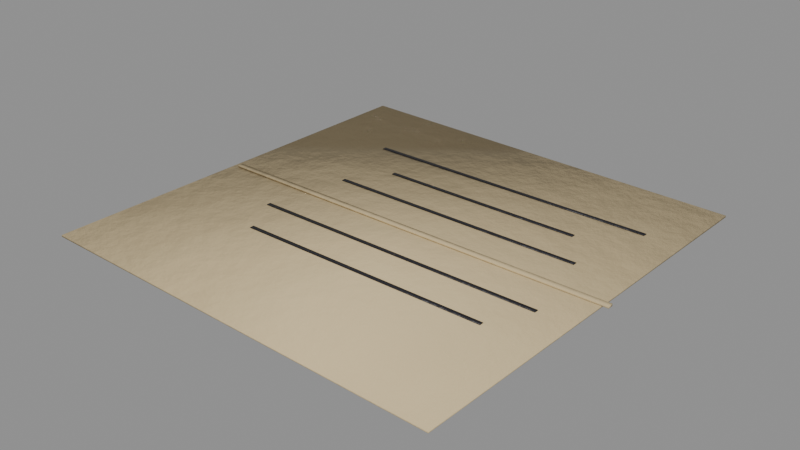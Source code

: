 # Source: story_f1_nowater.blend  (saved by Blender 5.0.119; exported with 4.5.12 LTS)
import bpy
from mathutils import Matrix  # noqa: F401  (used for matrix-valued properties, if any)

bpy.ops.wm.read_factory_settings(use_empty=True)
scene = bpy.context.scene
scene.name = 'story_f1_nowater'

# ---- collections
col_story_f1_nowater = bpy.data.collections.new('story_f1_nowater'); scene.collection.children.link(col_story_f1_nowater)

# ---- materials (node trees are filled in below, after node groups)
mat_paperold = bpy.data.materials.new('PaperOld')
mat_blackpaint = bpy.data.materials.new('BlackPaint')

# ---- material node trees
mat_paperold.use_nodes = True; mat_paperold.node_tree.nodes.clear()
_N = mat_paperold.node_tree.nodes; _L = mat_paperold.node_tree.links
n0 = _N.new('ShaderNodeBsdfPrincipled'); n0.name = 'Principled BSDF'; n0.location = (-200, 100)
n0.inputs[2].default_value = 0.9
n1 = _N.new('ShaderNodeOutputMaterial'); n1.name = 'Material Output'; n1.location = (200, 100)
n2 = _N.new('ShaderNodeTexCoord'); n2.name = 'Texture Coordinate'; n2.location = (0, 0)
n3 = _N.new('ShaderNodeMapping'); n3.name = 'Mapping'; n3.location = (0, 0)
n4 = _N.new('ShaderNodeTexNoise'); n4.name = 'Noise Texture'; n4.location = (0, 0)
n4.width = 145
n4.inputs[2].default_value = 2.2
n4.inputs[3].default_value = 3.0
n5 = _N.new('ShaderNodeValToRGB'); n5.name = 'Color Ramp'; n5.location = (0, 0)
while len(n5.color_ramp.elements) > 1: n5.color_ramp.elements.remove(n5.color_ramp.elements[-1])
n5.color_ramp.elements[0].position = 0.3; n5.color_ramp.elements[0].color = (0.4909, 0.3879, 0.216, 1.0)
_e = n5.color_ramp.elements.new(0.5); _e.color = (0.5776, 0.4564, 0.2542, 1.0)
_e = n5.color_ramp.elements.new(0.72); _e.color = (0.7162, 0.5659, 0.3151, 1.0)
n6 = _N.new('ShaderNodeSeparateXYZ'); n6.name = 'Separate XYZ'; n6.location = (0, 0)
n7 = _N.new('ShaderNodeMath'); n7.name = 'Math'; n7.location = (0, 0)
n7.operation = 'SUBTRACT'
n7.use_clamp = True
n7.inputs[0].default_value = 0.45
n8 = _N.new('ShaderNodeTexNoise'); n8.name = 'Noise Texture.001'; n8.location = (0, 0)
n8.width = 145
n8.inputs[3].default_value = 5.0
n8.inputs[4].default_value = 0.6
n9 = _N.new('ShaderNodeMath'); n9.name = 'Math.001'; n9.location = (0, 0)
n9.operation = 'MULTIPLY'
n9.inputs[1].default_value = 1.2
n10 = _N.new('ShaderNodeMath'); n10.name = 'Math.002'; n10.location = (0, 0)
n10.operation = 'MULTIPLY'
n11 = _N.new('ShaderNodeMath'); n11.name = 'Math.003'; n11.location = (0, 0)
n12 = _N.new('ShaderNodeMath'); n12.name = 'Math.004'; n12.location = (0, 0)
n12.operation = 'MULTIPLY'
n12.use_clamp = True
n12.inputs[1].default_value = 0.3
n13 = _N.new('ShaderNodeValToRGB'); n13.name = 'Color Ramp.001'; n13.location = (0, 0)
while len(n13.color_ramp.elements) > 1: n13.color_ramp.elements.remove(n13.color_ramp.elements[-1])
n13.color_ramp.elements[0].position = 0.45; n13.color_ramp.elements[0].color = (0.0, 0.0, 0.0, 1.0)
_e = n13.color_ramp.elements.new(0.95); _e.color = (0.85, 0.85, 0.85, 1.0)
n14 = _N.new('ShaderNodeMix'); n14.name = 'Mix'; n14.location = (0, 0)
n14.data_type = 'RGBA'
n14.inputs[7].default_value = (0.4793, 0.2961, 0.15, 1.0)
n15 = _N.new('ShaderNodeTexNoise'); n15.name = 'Noise Texture.002'; n15.location = (0, 0)
n15.width = 145
n15.inputs[2].default_value = 30.0
n15.inputs[3].default_value = 6.0
n15.inputs[4].default_value = 0.6
n16 = _N.new('ShaderNodeBump'); n16.name = 'Bump'; n16.location = (0, 0)
n16.inputs[0].default_value = 0.15
n16.inputs[1].default_value = 0.02
_L.new(n0.outputs[0], n1.inputs[0])
_L.new(n2.outputs[3], n3.inputs[0])
_L.new(n3.outputs[0], n4.inputs[0])
_L.new(n4.outputs[0], n5.inputs[0])
_L.new(n2.outputs[3], n6.inputs[0])
_L.new(n6.outputs[2], n7.inputs[1])
_L.new(n3.outputs[0], n8.inputs[0])
_L.new(n7.outputs[0], n9.inputs[0])
_L.new(n8.outputs[0], n10.inputs[0])
_L.new(n9.outputs[0], n11.inputs[0])
_L.new(n10.outputs[0], n11.inputs[1])
_L.new(n11.outputs[0], n12.inputs[0])
_L.new(n12.outputs[0], n13.inputs[0])
_L.new(n13.outputs[0], n14.inputs[0])
_L.new(n5.outputs[0], n14.inputs[6])
_L.new(n14.outputs[2], n0.inputs[0])
_L.new(n3.outputs[0], n15.inputs[0])
_L.new(n15.outputs[0], n16.inputs[3])
_L.new(n16.outputs[0], n0.inputs[5])
n1.is_active_output = True
mat_blackpaint.use_nodes = True; mat_blackpaint.node_tree.nodes.clear()
_N = mat_blackpaint.node_tree.nodes; _L = mat_blackpaint.node_tree.links
n0 = _N.new('ShaderNodeBsdfPrincipled'); n0.name = 'Principled BSDF'; n0.location = (-200, 100)
n0.inputs[1].default_value = 0.2
n0.inputs[2].default_value = 0.45
n1 = _N.new('ShaderNodeOutputMaterial'); n1.name = 'Material Output'; n1.location = (200, 100)
n2 = _N.new('ShaderNodeTexCoord'); n2.name = 'Texture Coordinate'; n2.location = (0, 0)
n3 = _N.new('ShaderNodeMapping'); n3.name = 'Mapping'; n3.location = (0, 0)
n4 = _N.new('ShaderNodeTexNoise'); n4.name = 'Noise Texture'; n4.location = (0, 0)
n4.width = 145
n4.inputs[2].default_value = 2.2
n4.inputs[3].default_value = 3.0
n5 = _N.new('ShaderNodeValToRGB'); n5.name = 'Color Ramp'; n5.location = (0, 0)
while len(n5.color_ramp.elements) > 1: n5.color_ramp.elements.remove(n5.color_ramp.elements[-1])
n5.color_ramp.elements[0].position = 0.3; n5.color_ramp.elements[0].color = (0.01429, 0.01293, 0.01725, 1.0)
_e = n5.color_ramp.elements.new(0.5); _e.color = (0.01681, 0.01521, 0.02029, 1.0)
_e = n5.color_ramp.elements.new(0.72); _e.color = (0.02084, 0.01886, 0.02516, 1.0)
n6 = _N.new('ShaderNodeTexNoise'); n6.name = 'Noise Texture.001'; n6.location = (0, 0)
n6.width = 145
n6.inputs[2].default_value = 9.0
n6.inputs[3].default_value = 6.0
n6.inputs[4].default_value = 0.7
n6.inputs[8].default_value = 0.3
n7 = _N.new('ShaderNodeValToRGB'); n7.name = 'Color Ramp.001'; n7.location = (0, 0)
while len(n7.color_ramp.elements) > 1: n7.color_ramp.elements.remove(n7.color_ramp.elements[-1])
n7.color_ramp.elements[0].position = 0.645; n7.color_ramp.elements[0].color = (0.0, 0.0, 0.0, 1.0)
_e = n7.color_ramp.elements.new(0.665); _e.color = (1.0, 1.0, 1.0, 1.0)
n8 = _N.new('ShaderNodeMix'); n8.name = 'Mix'; n8.location = (0, 0)
n8.data_type = 'RGBA'
n8.inputs[7].default_value = (0.07819, 0.0648, 0.05448, 1.0)
n9 = _N.new('ShaderNodeSeparateXYZ'); n9.name = 'Separate XYZ'; n9.location = (0, 0)
n10 = _N.new('ShaderNodeMath'); n10.name = 'Math'; n10.location = (0, 0)
n10.operation = 'SUBTRACT'
n10.use_clamp = True
n10.inputs[0].default_value = 0.45
n11 = _N.new('ShaderNodeTexNoise'); n11.name = 'Noise Texture.002'; n11.location = (0, 0)
n11.width = 145
n11.inputs[3].default_value = 5.0
n11.inputs[4].default_value = 0.6
n12 = _N.new('ShaderNodeMath'); n12.name = 'Math.001'; n12.location = (0, 0)
n12.operation = 'MULTIPLY'
n12.inputs[1].default_value = 1.2
n13 = _N.new('ShaderNodeMath'); n13.name = 'Math.002'; n13.location = (0, 0)
n13.operation = 'MULTIPLY'
n14 = _N.new('ShaderNodeMath'); n14.name = 'Math.003'; n14.location = (0, 0)
n15 = _N.new('ShaderNodeMath'); n15.name = 'Math.004'; n15.location = (0, 0)
n15.operation = 'MULTIPLY'
n15.use_clamp = True
n15.inputs[1].default_value = 0.4
n16 = _N.new('ShaderNodeValToRGB'); n16.name = 'Color Ramp.002'; n16.location = (0, 0)
while len(n16.color_ramp.elements) > 1: n16.color_ramp.elements.remove(n16.color_ramp.elements[-1])
n16.color_ramp.elements[0].position = 0.45; n16.color_ramp.elements[0].color = (0.0, 0.0, 0.0, 1.0)
_e = n16.color_ramp.elements.new(0.95); _e.color = (0.85, 0.85, 0.85, 1.0)
n17 = _N.new('ShaderNodeMix'); n17.name = 'Mix.001'; n17.location = (0, 0)
n17.data_type = 'RGBA'
n17.inputs[7].default_value = (0.4793, 0.2961, 0.15, 1.0)
n18 = _N.new('ShaderNodeTexNoise'); n18.name = 'Noise Texture.003'; n18.location = (0, 0)
n18.width = 145
n18.inputs[2].default_value = 30.0
n18.inputs[3].default_value = 6.0
n18.inputs[4].default_value = 0.6
n19 = _N.new('ShaderNodeBump'); n19.name = 'Bump'; n19.location = (0, 0)
n19.inputs[0].default_value = 0.25
n19.inputs[1].default_value = 0.02
_L.new(n0.outputs[0], n1.inputs[0])
_L.new(n2.outputs[3], n3.inputs[0])
_L.new(n3.outputs[0], n4.inputs[0])
_L.new(n4.outputs[0], n5.inputs[0])
_L.new(n3.outputs[0], n6.inputs[0])
_L.new(n6.outputs[0], n7.inputs[0])
_L.new(n7.outputs[0], n8.inputs[0])
_L.new(n5.outputs[0], n8.inputs[6])
_L.new(n2.outputs[3], n9.inputs[0])
_L.new(n9.outputs[2], n10.inputs[1])
_L.new(n3.outputs[0], n11.inputs[0])
_L.new(n10.outputs[0], n12.inputs[0])
_L.new(n11.outputs[0], n13.inputs[0])
_L.new(n12.outputs[0], n14.inputs[0])
_L.new(n13.outputs[0], n14.inputs[1])
_L.new(n14.outputs[0], n15.inputs[0])
_L.new(n15.outputs[0], n16.inputs[0])
_L.new(n16.outputs[0], n17.inputs[0])
_L.new(n8.outputs[2], n17.inputs[6])
_L.new(n17.outputs[2], n0.inputs[0])
_L.new(n3.outputs[0], n18.inputs[0])
_L.new(n18.outputs[0], n19.inputs[3])
_L.new(n19.outputs[0], n0.inputs[5])
n1.is_active_output = True

# ---- meshes
me_story_f1_nowater_body = bpy.data.meshes.new('story_f1_nowater_body')
me_story_f1_nowater_body.from_pydata([(0.1411, -0.1517, 0.0002), (0.1411, -0.1517, 0.0014), (0.1491, 0.1482, 0.0002), (0.1491, 0.1482, 0.0014), (-0.1588, -0.1437, 0.0002), (-0.1588, -0.1437, 0.0014), (-0.1508, 0.1562, 0.0002), (-0.1508, 0.1562, 0.0014), (0.1225, 0.0885, 0.00165), (0.1225, 0.0885, 0.00195), (0.1225, 0.0915, 0.00165), (0.1225, 0.0915, 0.00195), (-0.09249, 0.0885, 0.00165), (-0.09249, 0.0885, 0.00195), (-0.09249, 0.0915, 0.00165), (-0.09249, 0.0915, 0.00195), (0.08864, 0.0585, 0.00165), (0.08864, 0.0585, 0.00195), (0.08864, 0.0615, 0.00165), (0.08864, 0.0615, 0.00195), (-0.05864, 0.0585, 0.00165), (-0.05864, 0.0585, 0.00195), (-0.05864, 0.0615, 0.00165), (-0.05864, 0.0615, 0.00195), (0.1084, 0.0285, 0.00165), (0.1084, 0.0285, 0.00195), (0.1084, 0.0315, 0.00165), (0.1084, 0.0315, 0.00195), (-0.07838, 0.0285, 0.00165), (-0.07838, 0.0285, 0.00195), (-0.07838, 0.0315, 0.00165), (-0.07838, 0.0315, 0.00195), (0.1225, -0.0015, 0.00165), (0.1225, -0.0015, 0.00195), (0.1225, 0.0015, 0.00165), (0.1225, 0.0015, 0.00195), (-0.09251, -0.0015, 0.00165), (-0.09251, -0.0015, 0.00195), (-0.09251, 0.0015, 0.00165), (-0.09251, 0.0015, 0.00195), (0.1208, -0.0315, 0.00165), (0.1208, -0.0315, 0.00195), (0.1208, -0.0285, 0.00165), (0.1208, -0.0285, 0.00195), (-0.09079, -0.0315, 0.00165), (-0.09079, -0.0315, 0.00195), (-0.09079, -0.0285, 0.00165), (-0.09079, -0.0285, 0.00195), (0.1051, -0.0615, 0.00165), (0.1051, -0.0615, 0.00195), (0.1051, -0.0585, 0.00165), (0.1051, -0.0585, 0.00195), (-0.07508, -0.0615, 0.00165), (-0.07508, -0.0615, 0.00195), (-0.07508, -0.0585, 0.00165), (-0.07508, -0.0585, 0.00195), (0.15, -0.002, 0.00165), (0.15, -0.002, 0.00315), (0.15, 0.002, 0.00165), (0.15, 0.002, 0.00315), (-0.15, -0.002, 0.00165), (-0.15, -0.002, 0.00315), (-0.15, 0.002, 0.00165), (-0.15, 0.002, 0.00315)], [], [(0, 2, 3, 1), (2, 6, 7, 3), (6, 4, 5, 7), (4, 0, 1, 5), (2, 0, 4, 6), (7, 5, 1, 3), (8, 10, 11, 9), (10, 14, 15, 11), (14, 12, 13, 15), (12, 8, 9, 13), (10, 8, 12, 14), (15, 13, 9, 11), (16, 18, 19, 17), (18, 22, 23, 19), (22, 20, 21, 23), (20, 16, 17, 21), (18, 16, 20, 22), (23, 21, 17, 19), (24, 26, 27, 25), (26, 30, 31, 27), (30, 28, 29, 31), (28, 24, 25, 29), (26, 24, 28, 30), (31, 29, 25, 27), (32, 34, 35, 33), (34, 38, 39, 35), (38, 36, 37, 39), (36, 32, 33, 37), (34, 32, 36, 38), (39, 37, 33, 35), (40, 42, 43, 41), (42, 46, 47, 43), (46, 44, 45, 47), (44, 40, 41, 45), (42, 40, 44, 46), (47, 45, 41, 43), (48, 50, 51, 49), (50, 54, 55, 51), (54, 52, 53, 55), (52, 48, 49, 53), (50, 48, 52, 54), (55, 53, 49, 51), (56, 58, 59, 57), (58, 62, 63, 59), (62, 60, 61, 63), (60, 56, 57, 61), (58, 56, 60, 62), (63, 61, 57, 59)])
me_story_f1_nowater_body.polygons.foreach_set('use_smooth', [True] * 48)
me_story_f1_nowater_body.polygons.foreach_set('material_index', [0, 0, 0, 0, 0, 0, 1, 1, 1, 1, 1, 1, 1, 1, 1, 1, 1, 1, 1, 1, 1, 1, 1, 1, 1, 1, 1, 1, 1, 1, 1, 1, 1, 1, 1, 1, 1, 1, 1, 1, 1, 1, 0, 0, 0, 0, 0, 0])
_k = set([(0, 1), (0, 2), (0, 4), (1, 3), (1, 5), (2, 3), (2, 6), (3, 7), (4, 5), (4, 6), (5, 7), (6, 7), (8, 9), (8, 10), (8, 12), (9, 11), (9, 13), (10, 11), (10, 14), (11, 15), (12, 13), (12, 14), (13, 15), (14, 15), (16, 17), (16, 18), (16, 20), (17, 19), (17, 21), (18, 19), (18, 22), (19, 23), (20, 21), (20, 22), (21, 23), (22, 23), (24, 25), (24, 26), (24, 28), (25, 27), (25, 29), (26, 27), (26, 30), (27, 31), (28, 29), (28, 30), (29, 31), (30, 31), (32, 33), (32, 34), (32, 36), (33, 35), (33, 37), (34, 35), (34, 38), (35, 39), (36, 37), (36, 38), (37, 39), (38, 39), (40, 41), (40, 42), (40, 44), (41, 43), (41, 45), (42, 43), (42, 46), (43, 47), (44, 45), (44, 46), (45, 47), (46, 47), (48, 49), (48, 50), (48, 52), (49, 51), (49, 53), (50, 51), (50, 54), (51, 55), (52, 53), (52, 54), (53, 55), (54, 55), (56, 57), (56, 58), (56, 60), (57, 59), (57, 61), (58, 59), (58, 62), (59, 63), (60, 61), (60, 62), (61, 63), (62, 63)])
me_story_f1_nowater_body.attributes.new('sharp_edge', 'BOOLEAN', 'EDGE').data.foreach_set('value', [ (min(e.vertices), max(e.vertices)) in _k for e in me_story_f1_nowater_body.edges])
_uv = me_story_f1_nowater_body.uv_layers.new(name='UVMap')
_uv.uv.foreach_set('vector', [0.5449, 0.5005, 0.5449, 0.9991, 0.5429, 0.9991, 0.5429, 0.5005, 0.5481, 0.00059, 0.5481, 0.4993, 0.5461, 0.4993, 0.5461, 0.00059, 0.5413, 0.5006, 0.5413, 0.9993, 0.5393, 0.9993, 0.5393, 0.5006, 0.5449, 0.00059, 0.5449, 0.4993, 0.5429, 0.4993, 0.5429, 0.00059, 0.00059, 0.00059, 0.4994, 0.00059, 0.4994, 0.4994, 0.00059, 0.4994, 0.00059, 0.9994, 0.00059, 0.5006, 0.4994, 0.5006, 0.4994, 0.9994, 0.5595, 0.8091, 0.5595, 0.8141, 0.559, 0.8141, 0.559, 0.8091, 0.5545, 0.00059, 0.5545, 0.3581, 0.554, 0.3581, 0.554, 0.00059, 0.5595, 0.8153, 0.5595, 0.8203, 0.559, 0.8203, 0.559, 0.8153, 0.5545, 0.3592, 0.5545, 0.7167, 0.554, 0.7167, 0.554, 0.3592, 0.5196, 0.3581, 0.5146, 0.3581, 0.5146, 0.00059, 0.5196, 0.00059, 0.5196, 0.7167, 0.5146, 0.7167, 0.5146, 0.3592, 0.5196, 0.3592, 0.5595, 0.8585, 0.5595, 0.8635, 0.559, 0.8635, 0.559, 0.8585, 0.5595, 0.3013, 0.5595, 0.5462, 0.559, 0.5462, 0.559, 0.3013, 0.5595, 0.8646, 0.5595, 0.8696, 0.559, 0.8696, 0.559, 0.8646, 0.5595, 0.5474, 0.5595, 0.7923, 0.559, 0.7923, 0.559, 0.5474, 0.5511, 0.7453, 0.5461, 0.7453, 0.5461, 0.5005, 0.5511, 0.5005, 0.5511, 0.9914, 0.5461, 0.9914, 0.5461, 0.7465, 0.5511, 0.7465, 0.5595, 0.8215, 0.5595, 0.8264, 0.559, 0.8264, 0.559, 0.8215, 0.5578, 0.00059, 0.5578, 0.3111, 0.5573, 0.3111, 0.5573, 0.00059, 0.5595, 0.8276, 0.5595, 0.8326, 0.559, 0.8326, 0.559, 0.8276, 0.5578, 0.3123, 0.5578, 0.6228, 0.5573, 0.6228, 0.5573, 0.3123, 0.5319, 0.3111, 0.5269, 0.3111, 0.5269, 0.00059, 0.5319, 0.00059, 0.5319, 0.6228, 0.5269, 0.6228, 0.5269, 0.3123, 0.5319, 0.3123, 0.5595, 0.8461, 0.5595, 0.8511, 0.559, 0.8511, 0.559, 0.8461, 0.5528, 0.00059, 0.5528, 0.3581, 0.5523, 0.3581, 0.5523, 0.00059, 0.5595, 0.8523, 0.5595, 0.8573, 0.559, 0.8573, 0.559, 0.8523, 0.5528, 0.3593, 0.5528, 0.7168, 0.5523, 0.7168, 0.5523, 0.3593, 0.5134, 0.3581, 0.5084, 0.3581, 0.5084, 0.00059, 0.5134, 0.00059, 0.5134, 0.7168, 0.5084, 0.7168, 0.5084, 0.3593, 0.5134, 0.3593, 0.5595, 0.8338, 0.5595, 0.8388, 0.559, 0.8388, 0.559, 0.8338, 0.5561, 0.00059, 0.5561, 0.3524, 0.5556, 0.3524, 0.5556, 0.00059, 0.5595, 0.84, 0.5595, 0.845, 0.559, 0.845, 0.559, 0.84, 0.5561, 0.3536, 0.5561, 0.7053, 0.5556, 0.7053, 0.5556, 0.3536, 0.5257, 0.7054, 0.5208, 0.7054, 0.5208, 0.3536, 0.5257, 0.3536, 0.5257, 0.3524, 0.5208, 0.3524, 0.5208, 0.00059, 0.5257, 0.00059, 0.5595, 0.8708, 0.5595, 0.8758, 0.559, 0.8758, 0.559, 0.8708, 0.5578, 0.624, 0.5578, 0.9235, 0.5573, 0.9235, 0.5573, 0.624, 0.5595, 0.877, 0.5595, 0.882, 0.559, 0.882, 0.559, 0.877, 0.5595, 0.00059, 0.5595, 0.3001, 0.559, 0.3001, 0.559, 0.00059, 0.5319, 0.9235, 0.5269, 0.9235, 0.5269, 0.624, 0.5319, 0.624, 0.5381, 0.3001, 0.5331, 0.3001, 0.5331, 0.00059, 0.5381, 0.00059, 0.5615, 0.7935, 0.5615, 0.8001, 0.559, 0.8001, 0.559, 0.7935, 0.5356, 0.3013, 0.5356, 0.8001, 0.5331, 0.8001, 0.5331, 0.3013, 0.5615, 0.8013, 0.5615, 0.8079, 0.559, 0.8079, 0.559, 0.8013, 0.5418, 0.00059, 0.5418, 0.4994, 0.5393, 0.4994, 0.5393, 0.00059, 0.5072, 0.4994, 0.5006, 0.4994, 0.5006, 0.00059, 0.5072, 0.00059, 0.5072, 0.9994, 0.5006, 0.9994, 0.5006, 0.5006, 0.5072, 0.5006])
me_story_f1_nowater_body.materials.append(mat_paperold)
me_story_f1_nowater_body.materials.append(mat_blackpaint)
me_story_f1_nowater_body.update()

# ---- objects
ob_story_f1_nowater = bpy.data.objects.new('story_f1_nowater', None)
ob_story_f1_nowater_body = bpy.data.objects.new('story_f1_nowater_body', me_story_f1_nowater_body)

# ---- transforms, parenting, visibility, modifiers, constraints
ob_story_f1_nowater.location = (0.0, 0.0, 0.0)
ob_story_f1_nowater.empty_display_size = 0.25
ob_story_f1_nowater_body.parent = ob_story_f1_nowater
ob_story_f1_nowater_body.location = (-0.0, 0.0, 0.0)

# ---- collection membership
col_story_f1_nowater.objects.link(ob_story_f1_nowater)
col_story_f1_nowater.objects.link(ob_story_f1_nowater_body)

# ---- scene / render settings (as saved in the file)
scene.frame_start = 1; scene.frame_end = 250; scene.frame_set(1)
scene.render.engine = 'BLENDER_EEVEE_NEXT'
scene.render.image_settings.exr_codec = 'NONE'
scene.render.use_bake_clear = False
scene.render.bake_margin = 0
scene.render.bake_bias = 0.0
scene.render.bake_samples = 0
scene.render.simplify_subdivision_render = 0
scene.render.simplify_child_particles_render = 0.0
scene.eevee.use_volume_custom_range = False
scene.eevee.gtao_distance = 0.0
scene.eevee.use_fast_gi = False
scene.view_settings.white_balance_temperature = 0.0
scene.view_settings.white_balance_tint = 0.0
scene.view_settings.white_balance_whitepoint = (2.97, 0.5193, -0.0414)
bpy.context.view_layer.update()

# ---- added for rendering (the .blend has no active camera and no usable light): camera, sun + grey world if the file has none
cam_auto = bpy.data.cameras.new('AutoCamera')
cam_auto.lens = 50.0
cam_auto.sensor_width = 36.0
cam_auto.clip_end = 1000.0
ob_auto_camera = bpy.data.objects.new('AutoCamera', cam_auto)
scene.collection.objects.link(ob_auto_camera)
ob_auto_camera.location = (0.399069, -0.481934, 0.324455)
ob_auto_camera.rotation_euler = (1.09748, -7.21219e-08, 0.694738)
scene.camera = ob_auto_camera
light_auto_sun = bpy.data.lights.new('AutoSun', 'SUN')
light_auto_sun.energy = 3.0
light_auto_sun.angle = 0.0523599
ob_auto_sun = bpy.data.objects.new('AutoSun', light_auto_sun)
scene.collection.objects.link(ob_auto_sun)
ob_auto_sun.rotation_euler = (0.872665, 0.174533, 0.523599)
if scene.world is None:
    world_auto = bpy.data.worlds.new('AutoWorld')
    world_auto.color = (0.3, 0.3, 0.3)
    scene.world = world_auto
bpy.context.view_layer.update()

